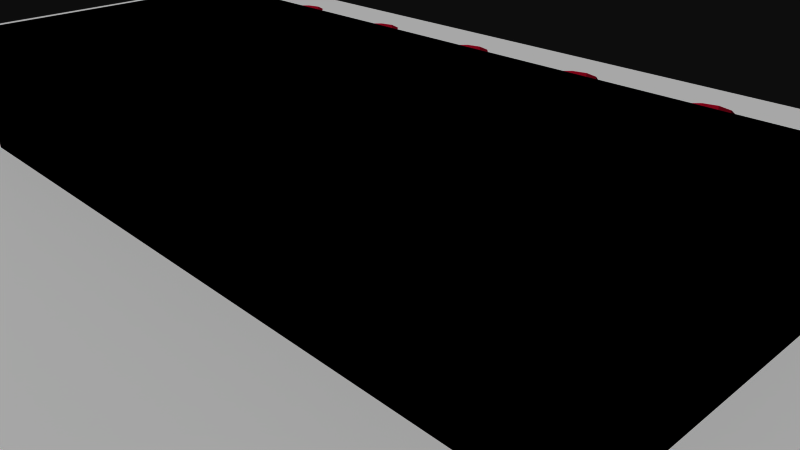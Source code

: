 # Source: 11189.blend  (saved by Blender 2.72.0; exported with 4.5.12 LTS)
import bpy
from mathutils import Matrix  # noqa: F401  (used for matrix-valued properties, if any)

bpy.ops.wm.read_factory_settings(use_empty=True)
scene = bpy.context.scene
scene.name = 'Scene'

# ---- collections
col_collection_1 = bpy.data.collections.new('Collection 1'); scene.collection.children.link(col_collection_1)

# ---- materials (node trees are filled in below, after node groups)
mat_board_001 = bpy.data.materials.new('board.001')
mat_board_001.alpha_threshold = 0.0
mat_board_001.use_transparent_shadow = False
mat_board_001.diffuse_color = (0.5961, 0.01569, 0.1098, 1.0)
mat_board_001.specular_color = (0.5961, 0.01569, 0.1098)
mat_board_001.roughness = 0.5
mat_top_silk_001 = bpy.data.materials.new('top_silk.001')
mat_top_silk_001.alpha_threshold = 0.0
mat_top_silk_001.use_transparent_shadow = False
mat_top_silk_001.diffuse_color = (1.0, 1.0, 1.0, 1.0)
mat_top_silk_001.specular_color = (0.5961, 0.01569, 0.1098)
mat_top_silk_001.roughness = 0.5
mat_bot_silk_001 = bpy.data.materials.new('bot_silk.001')
mat_bot_silk_001.alpha_threshold = 0.0
mat_bot_silk_001.use_transparent_shadow = False
mat_bot_silk_001.diffuse_color = (1.0, 1.0, 1.0, 1.0)
mat_bot_silk_001.specular_color = (0.5961, 0.01569, 0.1098)
mat_bot_silk_001.roughness = 0.5
mat_black_ic_001 = bpy.data.materials.new('black_ic.001')
mat_black_ic_001.alpha_threshold = 0.0
mat_black_ic_001.use_transparent_shadow = False
mat_black_ic_001.diffuse_color = (0.0, 0.0, 0.0, 1.0)
mat_black_ic_001.specular_color = (0.1333, 0.1333, 0.1333)
mat_black_ic_001.roughness = 0.5

# ---- material node trees

# ---- world
world_world = bpy.data.worlds.new('World'); scene.world = world_world
world_world.color = (0.05088, 0.05088, 0.05088)
world_world.use_sun_shadow = False
world_world.sun_shadow_jitter_overblur = 0.0
world_world.cycles.sampling_method = 'MANUAL'
world_world.cycles.sample_map_resolution = 256

# ---- cameras
cam_camera = bpy.data.cameras.new('Camera')
cam_camera.clip_end = 100.0
cam_camera.lens = 35.0
cam_camera.sensor_width = 32.0
cam_camera.sensor_height = 18.0
cam_camera.ortho_scale = 7.314
cam_camera.dof.focus_distance = 0.0
cam_camera.dof.aperture_fstop = 128.0

# ---- meshes
me_max3232_breakout_v01 = bpy.data.meshes.new('MAX3232 Breakout v01')
me_max3232_breakout_v01.from_pydata([(0.127, 0.127, 0.8), (0.09297, 0.0, -0.8), (0.09297, 0.0, 0.8), (0.127, 0.127, -0.8), (12.7, -6.985, 0.8), (-12.7, -6.985, -0.8), (12.7, -6.985, -0.8), (-12.7, -6.985, 0.8), (12.7, 6.985, -0.8), (12.7, 6.985, 0.8), (-12.7, 6.985, 0.8), (-12.7, 6.985, -0.8), (-9.11, 2.032, -0.8), (-9.017, 2.125, -0.8), (-4.699, 5.3, -0.8), (-4.572, 5.334, -0.8), (-11.87, -5.461, -0.8), (-11.94, -5.715, -0.8), (-11.68, -5.275, -0.8), (-11.43, -5.207, -0.8), (-11.18, -5.275, -0.8), (-9.144, 1.905, -0.8), (-10.99, -5.461, -0.8), (-10.92, -5.715, -0.8), (-9.398, -5.715, -0.8), (-9.33, -5.461, -0.8), (-8.89, 2.159, -0.8), (-8.763, 2.125, -0.8), (-8.67, 2.032, -0.8), (-8.636, 1.905, -0.8), (-4.792, 5.207, -0.8), (-8.636, -5.275, -0.8), (-8.45, -5.461, -0.8), (-8.382, -5.715, -0.8), (-4.826, 5.08, -0.8), (-6.858, -5.715, -0.8), (-6.79, -5.461, -0.8), (-6.604, -5.275, -0.8), (-6.35, -5.207, -0.8), (-6.096, -5.275, -0.8), (-5.91, -5.461, -0.8), (-5.842, -5.715, -0.8), (-4.445, 5.3, -0.8), (-4.352, 5.207, -0.8), (-4.318, 5.08, -0.8), (-2.032, 1.236, -0.8), (-2.125, 1.143, -0.8), (-4.25, -5.461, -0.8), (-4.318, -5.715, -0.8), (-4.064, -5.275, -0.8), (-2.159, 1.016, -0.8), (-3.81, -5.207, -0.8), (-3.556, -5.275, -0.8), (-3.37, -5.461, -0.8), (-3.302, -5.715, -0.8), (-1.905, 1.27, -0.8), (-1.778, 1.236, -0.8), (-1.685, 1.143, -0.8), (-1.651, 1.016, -0.8), (1.143, 2.125, -0.8), (1.05, 2.032, -0.8), (-0.347, 0.254, -0.8), (-0.381, 0.127, -0.8), (-1.524, -5.275, -0.8), (-1.27, -5.207, -0.8), (-1.016, -5.275, -0.8), (-0.8301, -5.461, -0.8), (-0.762, -5.715, -0.8), (-0.254, 0.347, -0.8), (-0.127, 0.381, -0.8), (0.0, 0.347, -0.8), (0.09297, 0.254, -0.8), (1.016, 1.905, -0.8), (0.762, -5.715, -0.8), (0.8301, -5.461, -0.8), (1.27, 2.159, -0.8), (1.397, 2.125, -0.8), (1.49, 2.032, -0.8), (1.524, 1.905, -0.8), (1.524, -0.254, -0.8), (1.524, -5.275, -0.8), (1.71, -5.461, -0.8), (1.778, -5.715, -0.8), (3.37, -5.461, -0.8), (3.302, -5.715, -0.8), (3.556, -5.275, -0.8), (3.81, -5.207, -0.8), (4.064, -5.275, -0.8), (4.25, -5.461, -0.8), (4.318, -5.715, -0.8), (5.91, -5.461, -0.8), (5.842, -5.715, -0.8), (6.096, -5.275, -0.8), (6.35, -5.207, -0.8), (6.604, -5.275, -0.8), (6.79, -5.461, -0.8), (6.858, -5.715, -0.8), (8.45, -5.461, -0.8), (8.382, -5.715, -0.8), (8.636, -5.275, -0.8), (8.89, -5.207, -0.8), (9.144, -5.275, -0.8), (9.33, -5.461, -0.8), (9.398, -5.715, -0.8), (10.92, -5.715, -0.8), (10.99, -5.461, -0.8), (11.18, -5.275, -0.8), (11.43, -5.207, -0.8), (11.68, -5.275, -0.8), (11.87, -5.461, -0.8), (11.94, -5.715, -0.8), (-11.43, -6.223, -0.8), (-11.68, -6.155, -0.8), (-11.87, -5.969, -0.8), (-11.18, -6.155, -0.8), (-8.89, -6.223, -0.8), (-10.99, -5.969, -0.8), (-9.144, -6.155, -0.8), (-9.33, -5.969, -0.8), (-8.636, -6.155, -0.8), (-6.35, -6.223, -0.8), (-8.45, -5.969, -0.8), (-6.604, -6.155, -0.8), (-6.79, -5.969, -0.8), (-6.096, -6.155, -0.8), (-3.81, -6.223, -0.8), (-5.91, -5.969, -0.8), (-4.064, -6.155, -0.8), (-4.25, -5.969, -0.8), (-4.792, 4.953, -0.8), (-4.699, 4.86, -0.8), (-4.572, 4.826, -0.8), (-4.445, 4.86, -0.8), (-4.352, 4.953, -0.8), (-3.556, -6.155, -0.8), (-1.27, -6.223, -0.8), (-3.37, -5.969, -0.8), (-1.524, -6.155, -0.8), (-1.71, -5.969, -0.8), (-1.778, -5.715, -0.8), (-2.125, 0.889, -0.8), (-2.032, 0.796, -0.8), (-1.905, 0.762, -0.8), (-1.778, 0.796, -0.8), (-1.016, -6.155, -0.8), (1.27, -6.223, -0.8), (-0.8301, -5.969, -0.8), (1.016, -6.155, -0.8), (0.8301, -5.969, -0.8), (-0.347, 0.0, -0.8), (-0.254, -0.09297, -0.8), (-0.127, -0.127, -0.8), (0.0, -0.09297, -0.8), (1.524, -6.155, -0.8), (3.81, -6.223, -0.8), (1.71, -5.969, -0.8), (3.556, -6.155, -0.8), (3.37, -5.969, -0.8), (4.064, -6.155, -0.8), (6.35, -6.223, -0.8), (4.25, -5.969, -0.8), (6.096, -6.155, -0.8), (5.91, -5.969, -0.8), (6.604, -6.155, -0.8), (6.79, -5.969, -0.8), (8.89, -6.223, -0.8), (8.636, -6.155, -0.8), (8.45, -5.969, -0.8), (9.144, -6.155, -0.8), (9.33, -5.969, -0.8), (11.18, -6.155, -0.8), (10.99, -5.969, -0.8), (11.43, -6.223, -0.8), (11.68, -6.155, -0.8), (11.87, -5.969, -0.8), (1.016, -5.275, -0.8), (1.016, -0.254, -0.8), (1.05, -0.381, -0.8), (1.27, -5.207, -0.8), (1.143, -0.474, -0.8), (1.27, -0.508, -0.8), (1.397, -0.474, -0.8), (1.49, -0.381, -0.8), (1.05, 1.778, -0.8), (1.05, -0.127, -0.8), (1.143, 1.685, -0.8), (1.143, -0.03403, -0.8), (1.27, 1.651, -0.8), (1.27, 0.0, -0.8), (1.397, 1.685, -0.8), (1.397, -0.03403, -0.8), (1.49, 1.778, -0.8), (1.49, -0.127, -0.8), (-1.685, 0.889, -0.8), (-1.71, -5.461, -0.8), (-9.144, -5.275, -0.8), (-9.11, 1.778, -0.8), (-8.89, -5.207, -0.8), (-9.017, 1.685, -0.8), (-8.89, 1.651, -0.8), (-8.763, 1.685, -0.8), (-8.67, 1.778, -0.8), (-8.89, -5.207, 0.8), (-9.144, 1.905, 0.8), (-9.144, -5.275, 0.8), (-9.11, 1.778, 0.8), (-9.017, 1.685, 0.8), (-8.89, 1.651, 0.8), (-8.636, -5.275, 0.8), (-8.763, 1.685, 0.8), (-8.67, 1.778, 0.8), (-8.636, 1.905, 0.8), (-8.45, -5.461, 0.8), (-1.778, -5.715, 0.8), (-1.778, 0.796, 0.8), (-1.905, 0.762, 0.8), (-1.71, -5.461, 0.8), (-1.685, 0.889, 0.8), (-1.524, -5.275, 0.8), (-1.651, 1.016, 0.8), (1.27, -5.207, 0.8), (1.016, -0.254, 0.8), (1.016, -5.275, 0.8), (1.05, -0.381, 0.8), (1.143, -0.474, 0.8), (1.27, -0.508, 0.8), (1.524, -5.275, 0.8), (1.397, -0.474, 0.8), (1.49, -0.381, 0.8), (1.524, -0.254, 0.8), (1.71, -5.461, 0.8), (1.524, 1.905, 0.8), (-11.94, -5.715, 0.8), (-11.87, -5.969, 0.8), (-11.68, -6.155, 0.8), (-11.43, -6.223, 0.8), (-11.18, -6.155, 0.8), (-8.89, -6.223, 0.8), (-10.99, -5.969, 0.8), (-10.92, -5.715, 0.8), (-9.144, -6.155, 0.8), (-9.33, -5.969, 0.8), (-9.398, -5.715, 0.8), (-8.636, -6.155, 0.8), (-6.35, -6.223, 0.8), (-8.45, -5.969, 0.8), (-8.382, -5.715, 0.8), (-6.604, -6.155, 0.8), (-6.79, -5.969, 0.8), (-6.858, -5.715, 0.8), (-6.096, -6.155, 0.8), (-3.81, -6.223, 0.8), (-5.91, -5.969, 0.8), (-5.842, -5.715, 0.8), (-4.064, -6.155, 0.8), (-4.25, -5.969, 0.8), (-4.318, -5.715, 0.8), (-4.826, 5.08, 0.8), (-4.792, 4.953, 0.8), (-4.699, 4.86, 0.8), (-4.572, 4.826, 0.8), (-4.445, 4.86, 0.8), (-4.352, 4.953, 0.8), (-4.318, 5.08, 0.8), (-3.556, -6.155, 0.8), (-1.27, -6.223, 0.8), (-3.37, -5.969, 0.8), (-3.302, -5.715, 0.8), (-1.524, -6.155, 0.8), (-1.71, -5.969, 0.8), (-2.159, 1.016, 0.8), (-2.125, 0.889, 0.8), (-2.032, 0.796, 0.8), (-1.016, -6.155, 0.8), (1.27, -6.223, 0.8), (-0.8301, -5.969, 0.8), (-0.762, -5.715, 0.8), (1.016, -6.155, 0.8), (0.8301, -5.969, 0.8), (0.762, -5.715, 0.8), (-0.381, 0.127, 0.8), (-0.347, 0.0, 0.8), (-0.254, -0.09297, 0.8), (-0.127, -0.127, 0.8), (0.0, -0.09297, 0.8), (1.524, -6.155, 0.8), (3.81, -6.223, 0.8), (1.71, -5.969, 0.8), (1.778, -5.715, 0.8), (3.556, -6.155, 0.8), (3.37, -5.969, 0.8), (3.302, -5.715, 0.8), (4.064, -6.155, 0.8), (6.35, -6.223, 0.8), (4.25, -5.969, 0.8), (4.318, -5.715, 0.8), (6.096, -6.155, 0.8), (5.91, -5.969, 0.8), (5.842, -5.715, 0.8), (6.604, -6.155, 0.8), (6.79, -5.969, 0.8), (8.89, -6.223, 0.8), (6.858, -5.715, 0.8), (8.636, -6.155, 0.8), (8.45, -5.969, 0.8), (8.382, -5.715, 0.8), (9.144, -6.155, 0.8), (9.33, -5.969, 0.8), (9.398, -5.715, 0.8), (11.18, -6.155, 0.8), (10.99, -5.969, 0.8), (10.92, -5.715, 0.8), (11.43, -6.223, 0.8), (11.68, -6.155, 0.8), (11.87, -5.969, 0.8), (11.94, -5.715, 0.8), (-4.572, 5.334, 0.8), (-4.699, 5.3, 0.8), (-9.017, 2.125, 0.8), (-9.11, 2.032, 0.8), (-11.87, -5.461, 0.8), (-11.68, -5.275, 0.8), (-11.43, -5.207, 0.8), (-11.18, -5.275, 0.8), (-10.99, -5.461, 0.8), (-9.33, -5.461, 0.8), (-8.89, 2.159, 0.8), (-8.763, 2.125, 0.8), (-8.67, 2.032, 0.8), (-4.792, 5.207, 0.8), (-6.79, -5.461, 0.8), (-6.604, -5.275, 0.8), (-6.35, -5.207, 0.8), (-6.096, -5.275, 0.8), (-5.91, -5.461, 0.8), (-4.445, 5.3, 0.8), (-4.352, 5.207, 0.8), (-2.032, 1.236, 0.8), (-2.125, 1.143, 0.8), (-4.25, -5.461, 0.8), (-4.064, -5.275, 0.8), (-3.81, -5.207, 0.8), (-3.556, -5.275, 0.8), (-3.37, -5.461, 0.8), (-1.905, 1.27, 0.8), (-1.778, 1.236, 0.8), (-1.685, 1.143, 0.8), (1.143, 2.125, 0.8), (1.05, 2.032, 0.8), (-0.347, 0.254, 0.8), (-1.27, -5.207, 0.8), (-1.016, -5.275, 0.8), (-0.8301, -5.461, 0.8), (-0.254, 0.347, 0.8), (-0.127, 0.381, 0.8), (0.0, 0.347, 0.8), (0.09297, 0.254, 0.8), (1.016, 1.905, 0.8), (0.8301, -5.461, 0.8), (1.27, 2.159, 0.8), (1.397, 2.125, 0.8), (1.49, 2.032, 0.8), (3.37, -5.461, 0.8), (3.556, -5.275, 0.8), (3.81, -5.207, 0.8), (4.064, -5.275, 0.8), (4.25, -5.461, 0.8), (5.91, -5.461, 0.8), (6.096, -5.275, 0.8), (6.35, -5.207, 0.8), (6.604, -5.275, 0.8), (6.79, -5.461, 0.8), (8.45, -5.461, 0.8), (8.636, -5.275, 0.8), (8.89, -5.207, 0.8), (9.144, -5.275, 0.8), (9.33, -5.461, 0.8), (10.99, -5.461, 0.8), (11.18, -5.275, 0.8), (11.43, -5.207, 0.8), (11.68, -5.275, 0.8), (11.87, -5.461, 0.8), (1.05, -0.127, 0.8), (1.05, 1.778, 0.8), (1.143, -0.03403, 0.8), (1.143, 1.685, 0.8), (1.27, 0.0, 0.8), (1.27, 1.651, 0.8), (1.397, -0.03403, 0.8), (1.397, 1.685, 0.8), (1.49, -0.127, 0.8), (1.49, 1.778, 0.8), (-12.7, 2.0, -0.8), (-12.7, 2.0, 0.8), (5.05, 6.985, -0.8), (5.05, 6.985, 0.8), (12.7, -2.0, 0.8), (12.7, -2.0, -0.8), (5.05, -6.985, 0.8), (5.05, -6.985, -0.8), (5.05, 2.65, 0.8), (5.05, -1.35, 0.8), (-5.05, 2.65, 0.8), (-5.05, -1.35, 0.8), (5.05, -1.35, 2.5), (5.05, 2.65, 2.5), (-5.05, -1.35, 2.5), (-5.05, 2.65, 2.5)], [], [(336, 43, 44, 263), (334, 333, 39, 40), (236, 238, 116, 114), (149, 281, 282, 150), (327, 326, 26, 27), (245, 121, 119, 243), (60, 72, 175, 74, 73, 67, 66, 65, 64, 63, 194, 139, 193, 58, 62, 149, 150, 151, 152, 1, 3, 71, 70, 69, 68, 61), (375, 101, 102, 376), (91, 298, 297, 162), (23, 24, 118, 117, 115, 119, 6, 399, 5, 392, 11, 394, 8, 57, 56, 55, 45, 46, 50, 49, 47, 48, 44, 43, 42, 15, 14, 30, 34, 38, 37, 36, 35, 123, 33, 32, 31, 197, 199, 200, 201, 29, 28, 27, 26, 13, 12, 21, 20, 19, 18, 16, 17, 113, 112, 111, 114, 116), (388, 386, 188, 190), (18, 321, 320, 16), (263, 44, 133, 262), (316, 317, 14, 15), (205, 203, 204, 202, 208, 212, 246, 257, 329, 211, 210, 209, 207, 206), (10, 395, 9, 8, 394, 11), (16, 320, 232, 17), (352, 66, 67, 276), (355, 354, 69, 70), (283, 284, 152, 151), (175, 222, 358, 74), (279, 358, 222, 357, 0, 2), (85, 363, 362, 83), (140, 271, 272, 141), (231, 78, 191, 391), (255, 256, 259, 258, 257, 332, 333, 334, 253, 251, 254), (374, 373, 99, 100), (376, 102, 103, 308), (194, 216, 213, 139), (260, 261, 132, 131), (45, 337, 338, 46), (83, 362, 291, 84), (370, 94, 95, 371), (184, 176, 72, 183, 185), (223, 224, 179, 177), (167, 304, 303, 166), (72, 357, 383, 183), (90, 367, 298, 91), (36, 330, 249, 35), (343, 342, 52, 53), (176, 221, 223, 177), (328, 28, 29, 211), (217, 193, 143, 214), (205, 206, 198, 196), (104, 311, 310, 171), (172, 173, 174, 110, 109, 108, 107, 8, 397, 6, 168, 169, 103, 104, 171, 170), (175, 72, 176), (300, 164, 163, 299), (202, 204, 195, 197), (264, 266, 136, 134), (380, 379, 107, 108), (35, 249, 248, 123), (274, 285, 153, 145), (219, 58, 193, 217), (4, 398, 7, 5, 399, 6), (212, 32, 33, 246), (303, 301, 165, 166), (226, 228, 227, 225, 224, 223, 221, 222, 220), (105, 377, 311, 104), (139, 213, 269, 138), (345, 344, 55, 56), (184, 382, 221, 176), (289, 286, 154, 156), (324, 323, 20, 22), (273, 275, 146, 144), (248, 247, 122, 123), (268, 265, 135, 137), (269, 268, 137, 138), (295, 89, 160, 294), (308, 103, 169, 307), (343, 53, 54, 267), (98, 305, 304, 167), (218, 216, 194, 63), (328, 327, 27, 28), (361, 77, 78, 231), (355, 70, 71, 356), (203, 319, 321, 322, 323, 324), (346, 57, 58, 219), (50, 270, 271, 140), (8, 9, 396, 4, 6, 397), (227, 228, 182, 181), (381, 109, 110, 315), (157, 290, 289, 156), (229, 79, 182, 228), (361, 231, 391, 389, 387, 385, 383, 357, 221, 382, 384, 386, 388, 390, 229, 228, 226, 230, 288, 291, 362, 363, 9, 395, 10, 393, 7, 398, 4, 285, 274, 277, 278, 279, 276, 275, 273, 265, 268, 269, 267, 266, 264, 251, 253, 252, 250, 244, 247, 248, 249, 330, 331, 332, 257, 246, 245, 243, 237, 240, 241, 242, 325, 204, 203, 324, 239, 238, 236, 235, 234, 233, 232, 320, 321, 319, 318, 326, 327, 328, 211, 329, 317, 316, 335, 336, 263, 262, 261, 260, 259, 256, 339, 340, 341, 342, 343, 270, 338, 337, 344, 345, 346, 219, 348, 347, 359, 360), (323, 322, 19, 20), (342, 341, 51, 52), (12, 319, 203, 21), (341, 340, 49, 51), (307, 169, 168, 306), (375, 374, 100, 101), (102, 101, 100, 99, 97, 96, 95, 94, 93, 92, 90, 89, 88, 8, 107, 106, 105, 104, 103), (357, 222, 221), (302, 96, 164, 300), (288, 287, 285, 4, 315, 314, 313, 312, 309, 308, 307, 306, 301, 303, 304, 305, 372, 302, 300, 299, 293, 296, 297, 298, 367, 368, 369, 9, 363, 364, 365, 366, 295, 294, 292, 286, 289, 290, 291), (129, 130, 131, 132, 133, 44, 48, 128, 127, 125, 134, 136, 54, 53, 52, 51, 49, 50, 140, 141, 142, 143, 193, 139, 138, 137, 135, 144, 146, 67, 73, 148, 147, 145, 153, 155, 82, 81, 80, 178, 175, 176, 177, 179, 180, 181, 182, 79, 192, 190, 188, 186, 184, 185, 187, 189, 191, 78, 77, 76, 75, 59, 60, 61, 62, 58, 57, 8, 88, 87, 86, 85, 83, 84, 157, 156, 154, 158, 160, 89, 90, 91, 162, 161, 159, 163, 164, 96, 97, 98, 167, 166, 165, 168, 6, 119, 121, 33, 123, 122, 120, 124, 126, 41, 40, 39, 38, 34), (74, 358, 279, 73), (315, 110, 174, 314), (47, 339, 256, 48), (224, 225, 180, 179), (364, 363, 85, 86), (334, 40, 41, 253), (371, 95, 96, 302), (379, 378, 106, 107), (374, 375, 376, 308, 309, 310, 311, 377, 378, 379, 380, 381, 315, 4, 396, 9, 369, 370, 371, 302, 372, 373), (237, 243, 119, 115), (332, 331, 37, 38), (340, 339, 47, 49), (62, 280, 281, 149), (0, 3, 1, 2), (318, 319, 12, 13), (106, 378, 377, 105), (380, 108, 109, 381), (198, 199, 197, 195, 25, 24, 23, 22, 20, 21, 196), (293, 299, 163, 159), (265, 273, 144, 135), (326, 318, 13, 26), (34, 257, 258, 129), (255, 254, 127, 128), (294, 160, 158, 292), (335, 316, 15, 42), (247, 244, 120, 122), (246, 33, 121, 245), (356, 71, 3, 0), (312, 313, 173, 172), (288, 82, 155, 287), (390, 192, 79, 229), (383, 385, 185, 183), (286, 292, 158, 154), (148, 278, 277, 147), (335, 42, 43, 336), (314, 174, 173, 313), (17, 232, 233, 113), (324, 22, 23, 239), (30, 329, 257, 34), (241, 240, 117, 118), (370, 369, 93, 94), (359, 347, 59, 75), (225, 227, 181, 180), (226, 80, 81, 230), (282, 283, 151, 150), (37, 331, 330, 36), (25, 325, 242, 24), (344, 337, 45, 55), (385, 387, 187, 185), (195, 204, 325, 25), (387, 389, 189, 187), (92, 368, 367, 90), (345, 56, 57, 346), (301, 306, 168, 165), (99, 373, 372, 97), (250, 252, 126, 124), (235, 236, 114, 111), (262, 133, 132, 261), (277, 274, 145, 147), (207, 209, 200, 199), (369, 368, 92, 93), (84, 291, 290, 157), (354, 353, 68, 69), (73, 279, 278, 148), (14, 317, 329, 30), (211, 29, 201, 210), (259, 260, 131, 130), (272, 215, 142, 141), (350, 218, 63, 64), (309, 312, 172, 170), (333, 332, 38, 39), (365, 87, 88, 366), (389, 391, 191, 189), (244, 250, 124, 120), (206, 207, 199, 198), (253, 41, 126, 252), (390, 388, 190, 192), (230, 81, 82, 288), (287, 155, 153, 285), (2, 1, 152, 284), (129, 258, 259, 130), (215, 272, 271, 270, 343, 267, 269, 213, 216, 218, 350, 351, 352, 276, 279, 2, 284, 283, 282, 281, 280, 349, 353, 354, 355, 356, 0, 357, 348, 219, 217, 214), (209, 210, 201, 200), (226, 220, 178, 80), (386, 384, 186, 188), (267, 54, 136, 266), (208, 31, 32, 212), (240, 237, 115, 117), (46, 338, 270, 50), (24, 242, 241, 118), (384, 382, 184, 186), (162, 297, 296, 161), (171, 310, 309, 170), (48, 256, 255, 128), (208, 202, 197, 31), (322, 321, 18, 19), (97, 372, 305, 98), (366, 88, 89, 295), (296, 293, 159, 161), (68, 353, 349, 61), (276, 67, 146, 275), (21, 203, 205, 196), (60, 348, 357, 72), (352, 351, 65, 66), (365, 364, 86, 87), (361, 360, 76, 77), (347, 348, 60, 59), (239, 23, 116, 238), (254, 251, 125, 127), (360, 359, 75, 76), (351, 350, 64, 65), (220, 222, 175, 178), (113, 233, 234, 112), (234, 235, 111, 112), (215, 214, 143, 142), (61, 349, 280, 62), (251, 264, 134, 125), (401, 400, 405, 404), (403, 401, 404, 406), (400, 402, 407, 405), (402, 403, 406, 407), (405, 407, 406, 404), (392, 5, 7, 393, 10, 11)])
me_max3232_breakout_v01.polygons.foreach_set('material_index', [0, 0, 0, 0, 0, 0, 2, 0, 0, 2, 0, 0, 0, 0, 1, 0, 0, 0, 0, 0, 0, 1, 0, 0, 0, 1, 0, 0, 0, 0, 0, 0, 0, 0, 0, 0, 0, 0, 0, 0, 0, 0, 0, 0, 0, 2, 0, 0, 0, 0, 0, 0, 0, 0, 0, 0, 0, 1, 0, 0, 0, 0, 0, 0, 0, 0, 0, 0, 0, 0, 0, 0, 0, 0, 0, 0, 1, 0, 0, 0, 0, 0, 0, 0, 1, 0, 0, 0, 0, 0, 0, 2, 0, 0, 1, 2, 0, 0, 0, 0, 0, 0, 0, 0, 1, 0, 0, 0, 0, 0, 0, 0, 0, 2, 0, 0, 0, 0, 0, 0, 0, 0, 0, 0, 0, 0, 0, 0, 0, 0, 0, 0, 0, 0, 0, 0, 0, 0, 0, 0, 0, 0, 0, 0, 0, 0, 0, 0, 0, 0, 0, 0, 0, 0, 0, 0, 0, 0, 0, 0, 0, 0, 0, 0, 0, 0, 0, 0, 0, 0, 0, 0, 0, 0, 0, 0, 0, 1, 0, 0, 0, 0, 0, 0, 0, 0, 0, 0, 0, 0, 0, 0, 0, 0, 0, 0, 0, 0, 0, 0, 0, 0, 0, 0, 0, 0, 0, 0, 0, 0, 0, 0, 0, 3, 3, 3, 3, 3, 0])
_uv = me_max3232_breakout_v01.uv_layers.new(name='UVMap')
_uv.uv.foreach_set('vector', [0.0, 0.0, 1.0, 0.0, 1.0, 1.0, 0.0, 1.0, 0.0, 0.0, 1.0, 0.0, 1.0, 1.0, 0.0, 1.0, 0.0, 0.0, 1.0, 0.0, 1.0, 1.0, 0.0, 1.0, 0.0, 0.0, 1.0, 0.0, 1.0, 1.0, 0.0, 1.0, 0.0, 0.0, 1.0, 0.0, 1.0, 1.0, 0.0, 1.0, 0.0, 0.0, 1.0, 0.0, 1.0, 1.0, 0.0, 1.0, 0.3545, 0.4587, 0.3636, 0.46, 0.8776, 0.46, 0.8909, 0.4673, 0.9091, 0.47, 0.9091, 0.53, 0.8909, 0.5327, 0.8776, 0.54, 0.8727, 0.55, 0.8776, 0.56, 0.8909, 0.5673, 0.9091, 0.57, 0.4364, 0.5663, 0.4273, 0.565, 0.4909, 0.515, 0.5, 0.5137, 0.5067, 0.51, 0.5091, 0.505, 0.5067, 0.5, 0.5, 0.4963, 0.4909, 0.495, 0.4818, 0.4963, 0.4752, 0.5, 0.4727, 0.505, 0.4752, 0.51, 0.4818, 0.5137, 0.0, 0.0, 1.0, 0.0, 1.0, 1.0, 0.0, 1.0, 0.0, 0.0, 1.0, 0.0, 1.0, 1.0, 0.0, 1.0, 0.9091, 0.93, 0.9091, 0.87, 0.9273, 0.8673, 0.9406, 0.86, 0.9455, 0.85, 0.9406, 0.84, 1.0, 3.755e-08, 1.0, 0.3012, 1.0, 1.0, 0.3568, 1.0, 0.0, 1.0, 1.024e-07, 0.3012, 1.365e-07, 3.755e-08, 0.4182, 0.5663, 0.4115, 0.57, 0.4091, 0.575, 0.4115, 0.58, 0.4182, 0.5837, 0.4273, 0.585, 0.8776, 0.66, 0.8909, 0.6673, 0.9091, 0.67, 0.1364, 0.67, 0.1273, 0.6713, 0.1206, 0.675, 0.1182, 0.68, 0.1206, 0.685, 0.1273, 0.6887, 0.1364, 0.69, 0.8727, 0.75, 0.8776, 0.76, 0.8909, 0.7673, 0.9091, 0.77, 0.9273, 0.7673, 0.9091, 0.83, 0.8909, 0.8327, 0.8776, 0.84, 0.8727, 0.85, 0.3818, 0.85, 0.3794, 0.845, 0.3727, 0.8413, 0.3636, 0.84, 0.3545, 0.8413, 0.3479, 0.845, 0.3455, 0.85, 0.3479, 0.855, 0.3545, 0.8587, 0.3636, 0.86, 0.8776, 0.94, 0.8727, 0.95, 0.8776, 0.96, 0.8909, 0.9673, 0.9091, 0.97, 0.9273, 0.9673, 0.9406, 0.96, 0.9455, 0.95, 0.9406, 0.94, 0.9273, 0.9327, 0.0, 0.0, 1.0, 0.0, 1.0, 1.0, 0.0, 1.0, 0.0, 0.0, 1.0, 0.0, 1.0, 1.0, 0.0, 1.0, 0.0, 0.0, 1.0, 0.0, 1.0, 1.0, 0.0, 1.0, 0.0, 0.0, 1.0, 0.0, 1.0, 1.0, 0.0, 1.0, 0.6273, 0.8587, 0.6364, 0.86, 0.1224, 0.86, 0.1273, 0.85, 0.1224, 0.84, 0.1091, 0.8327, 0.09091, 0.83, 0.8636, 0.69, 0.8727, 0.6887, 0.6364, 0.84, 0.6273, 0.8413, 0.6206, 0.845, 0.6182, 0.85, 0.6206, 0.855, 0.5, 1.0, 0.933, 0.75, 0.933, 0.25, 0.5, 0.0, 0.06699, 0.25, 0.06699, 0.75, 0.0, 0.0, 1.0, 0.0, 1.0, 1.0, 0.0, 1.0, 0.0, 0.0, 1.0, 0.0, 1.0, 1.0, 0.0, 1.0, 0.0, 0.0, 1.0, 0.0, 1.0, 1.0, 0.0, 1.0, 0.0, 0.0, 1.0, 0.0, 1.0, 1.0, 0.0, 1.0, 0.0, 0.0, 1.0, 0.0, 1.0, 1.0, 0.0, 1.0, 0.09091, 0.47, 0.1091, 0.4673, 0.1224, 0.46, 0.6364, 0.46, 0.5091, 0.495, 0.5, 0.4963, 0.0, 0.0, 1.0, 0.0, 1.0, 1.0, 0.0, 1.0, 0.0, 0.0, 1.0, 0.0, 1.0, 1.0, 0.0, 1.0, 0.0, 0.0, 1.0, 0.0, 1.0, 1.0, 0.0, 1.0, 0.07273, 0.6673, 0.09091, 0.67, 0.8479, 0.685, 0.8545, 0.6887, 0.8636, 0.69, 0.1273, 0.75, 0.1224, 0.74, 0.1091, 0.7327, 0.09091, 0.73, 0.05455, 0.65, 0.05942, 0.66, 0.0, 0.0, 1.0, 0.0, 1.0, 1.0, 0.0, 1.0, 0.0, 0.0, 1.0, 0.0, 1.0, 1.0, 0.0, 1.0, 0.0, 0.0, 1.0, 0.0, 1.0, 1.0, 0.0, 1.0, 0.0, 0.0, 1.0, 0.0, 1.0, 1.0, 0.0, 1.0, 0.0, 0.0, 1.0, 0.0, 1.0, 1.0, 0.0, 1.0, 0.0, 0.0, 1.0, 0.0, 1.0, 1.0, 0.0, 1.0, 0.0, 0.0, 1.0, 0.0, 1.0, 1.0, 0.0, 1.0, 0.5, 1.0, 0.9755, 0.6545, 0.7939, 0.09549, 0.2061, 0.09549, 0.02447, 0.6545, 0.0, 0.0, 1.0, 0.0, 1.0, 1.0, 0.0, 1.0, 0.0, 0.0, 1.0, 0.0, 1.0, 1.0, 0.0, 1.0, 0.0, 0.0, 1.0, 0.0, 1.0, 1.0, 0.0, 1.0, 0.0, 0.0, 1.0, 0.0, 1.0, 1.0, 0.0, 1.0, 0.0, 0.0, 1.0, 0.0, 1.0, 1.0, 0.0, 1.0, 0.0, 0.0, 1.0, 0.0, 1.0, 1.0, 0.0, 1.0, 0.0, 0.0, 1.0, 0.0, 1.0, 1.0, 0.0, 1.0, 0.0, 0.0, 1.0, 0.0, 1.0, 1.0, 0.0, 1.0, 0.0, 0.0, 1.0, 0.0, 1.0, 1.0, 0.0, 1.0, 0.0, 0.0, 1.0, 0.0, 1.0, 1.0, 0.0, 1.0, 0.0, 0.0, 1.0, 0.0, 1.0, 1.0, 0.0, 1.0, 0.9455, 0.05, 0.9406, 0.04, 0.9273, 0.03268, 0.9091, 0.03, 0.8909, 0.03268, 0.8776, 0.04, 0.8727, 0.05, 1.365e-07, 3.755e-08, 0.6432, 0.0, 1.0, 3.755e-08, 0.9406, 0.14, 0.9273, 0.1327, 0.9091, 0.13, 0.9091, 0.07, 0.9273, 0.06732, 0.9406, 0.06, 0.0, 0.0, 1.0, 0.0, 1.0, 1.0, 0.0, 0.0, 1.0, 0.0, 1.0, 1.0, 0.0, 1.0, 0.0, 0.0, 1.0, 0.0, 1.0, 1.0, 0.0, 1.0, 0.0, 0.0, 1.0, 0.0, 1.0, 1.0, 0.0, 1.0, 0.0, 0.0, 1.0, 0.0, 1.0, 1.0, 0.0, 1.0, 0.0, 0.0, 1.0, 0.0, 1.0, 1.0, 0.0, 1.0, 0.0, 0.0, 1.0, 0.0, 1.0, 1.0, 0.0, 1.0, 0.0, 0.0, 1.0, 0.0, 1.0, 1.0, 0.0, 1.0, 0.5, 1.0, 0.933, 0.75, 0.933, 0.25, 0.5, 0.0, 0.06699, 0.25, 0.06699, 0.75, 0.0, 0.0, 1.0, 0.0, 1.0, 1.0, 0.0, 1.0, 0.0, 0.0, 1.0, 0.0, 1.0, 1.0, 0.0, 1.0, 0.1224, 0.44, 0.4727, 0.4413, 0.4661, 0.445, 0.4636, 0.45, 0.4661, 0.455, 0.4727, 0.4587, 0.4818, 0.46, 0.1224, 0.46, 0.1273, 0.45, 0.0, 0.0, 1.0, 0.0, 1.0, 1.0, 0.0, 1.0, 0.0, 0.0, 1.0, 0.0, 1.0, 1.0, 0.0, 1.0, 0.0, 0.0, 1.0, 0.0, 1.0, 1.0, 0.0, 1.0, 0.0, 0.0, 1.0, 0.0, 1.0, 1.0, 0.0, 1.0, 0.0, 0.0, 1.0, 0.0, 1.0, 1.0, 0.0, 1.0, 0.0, 0.0, 1.0, 0.0, 1.0, 1.0, 0.0, 1.0, 0.0, 0.0, 1.0, 0.0, 1.0, 1.0, 0.0, 1.0, 0.0, 0.0, 1.0, 0.0, 1.0, 1.0, 0.0, 1.0, 0.0, 0.0, 1.0, 0.0, 1.0, 1.0, 0.0, 1.0, 0.0, 0.0, 1.0, 0.0, 1.0, 1.0, 0.0, 1.0, 0.0, 0.0, 1.0, 0.0, 1.0, 1.0, 0.0, 1.0, 0.0, 0.0, 1.0, 0.0, 1.0, 1.0, 0.0, 1.0, 0.0, 0.0, 1.0, 0.0, 1.0, 1.0, 0.0, 1.0, 0.0, 0.0, 1.0, 0.0, 1.0, 1.0, 0.0, 1.0, 0.0, 0.0, 1.0, 0.0, 1.0, 1.0, 0.0, 1.0, 0.0, 0.0, 1.0, 0.0, 1.0, 1.0, 0.0, 1.0, 0.0, 0.0, 1.0, 0.0, 1.0, 1.0, 0.0, 1.0, 0.0, 0.0, 1.0, 0.0, 1.0, 1.0, 0.0, 1.0, 0.6364, 0.86, 0.6455, 0.8587, 0.1224, 0.96, 0.1273, 0.95, 0.1224, 0.94, 0.1091, 0.9327, 0.0, 0.0, 1.0, 0.0, 1.0, 1.0, 0.0, 1.0, 0.0, 0.0, 1.0, 0.0, 1.0, 1.0, 0.0, 1.0, 0.5, 1.0, 0.933, 0.75, 0.933, 0.25, 0.5, 0.0, 0.06699, 0.25, 0.06699, 0.75, 0.0, 0.0, 1.0, 0.0, 1.0, 1.0, 0.0, 1.0, 0.0, 0.0, 1.0, 0.0, 1.0, 1.0, 0.0, 1.0, 0.0, 0.0, 1.0, 0.0, 1.0, 1.0, 0.0, 1.0, 0.0, 0.0, 1.0, 0.0, 1.0, 1.0, 0.0, 1.0, 0.6455, 0.4413, 0.6364, 0.44, 0.6273, 0.4413, 0.6206, 0.445, 0.6182, 0.45, 0.6206, 0.455, 0.6273, 0.4587, 0.6364, 0.46, 0.4818, 0.46, 0.4909, 0.4587, 0.4976, 0.455, 0.5, 0.45, 0.4976, 0.445, 0.4909, 0.4413, 0.4818, 0.44, 0.4727, 0.4413, 0.1224, 0.44, 0.1091, 0.4327, 0.09091, 0.43, 0.09091, 0.37, 0.1091, 0.3673, 0.1224, 0.36, 1.0, 0.0, 1.0, 0.3012, 1.0, 1.0, 0.6432, 1.0, 2.731e-07, 1.0, 6.827e-08, 0.3012, 0.0, 1.502e-07, 0.05942, 0.44, 0.05455, 0.45, 0.05942, 0.46, 0.07273, 0.4673, 0.09091, 0.47, 0.09091, 0.53, 0.07273, 0.5327, 0.05942, 0.54, 0.05455, 0.55, 0.05942, 0.56, 0.07273, 0.5673, 0.09091, 0.63, 0.07273, 0.6327, 0.05942, 0.64, 0.05455, 0.65, 0.09091, 0.73, 0.07273, 0.7327, 0.05942, 0.74, 0.05455, 0.75, 0.05942, 0.76, 0.07273, 0.7673, 0.09091, 0.77, 0.1091, 0.7673, 0.1224, 0.76, 0.1273, 0.75, 0.8636, 0.69, 0.09091, 0.83, 0.07273, 0.8327, 0.05942, 0.84, 0.05455, 0.85, 0.05942, 0.86, 0.07273, 0.8673, 0.09091, 0.87, 0.1091, 0.8673, 0.1224, 0.86, 0.6364, 0.86, 0.1091, 0.9327, 0.09091, 0.93, 0.07273, 0.9327, 0.05942, 0.94, 0.05455, 0.95, 0.05942, 0.96, 0.07273, 0.9673, 0.09091, 0.97, 0.1091, 0.9673, 0.1224, 0.96, 0.6455, 0.8587, 0.6521, 0.855, 0.6545, 0.85, 0.6521, 0.845, 0.6455, 0.8413, 0.6364, 0.84, 0.8727, 0.6887, 0.8794, 0.685, 0.8818, 0.68, 0.8794, 0.675, 0.8727, 0.6713, 0.8636, 0.67, 0.8545, 0.6713, 0.8479, 0.675, 0.8455, 0.68, 0.8479, 0.685, 0.09091, 0.67, 0.1091, 0.6673, 0.1224, 0.66, 0.1273, 0.65, 0.1224, 0.64, 0.1091, 0.6327, 0.5727, 0.585, 0.5818, 0.5837, 0.5885, 0.58, 0.5909, 0.575, 0.5885, 0.57, 0.5818, 0.5663, 0.5727, 0.565, 0.6455, 0.4587, 0.6521, 0.455, 0.6545, 0.45, 0.6521, 0.445, 0.0, 0.0, 1.0, 0.0, 1.0, 1.0, 0.0, 1.0, 0.0, 0.0, 1.0, 0.0, 1.0, 1.0, 0.0, 1.0, 0.0, 0.0, 1.0, 0.0, 1.0, 1.0, 0.0, 1.0, 0.0, 0.0, 1.0, 0.0, 1.0, 1.0, 0.0, 1.0, 0.0, 0.0, 1.0, 0.0, 1.0, 1.0, 0.0, 1.0, 0.0, 0.0, 1.0, 0.0, 1.0, 1.0, 0.0, 1.0, 0.8909, 0.1327, 0.8776, 0.14, 0.8727, 0.15, 0.8776, 0.16, 0.8909, 0.1673, 0.9091, 0.23, 0.8909, 0.2327, 0.8776, 0.24, 0.8727, 0.25, 0.8776, 0.26, 0.8909, 0.2673, 0.9091, 0.33, 0.8909, 0.3327, 1.365e-07, 3.755e-08, 0.8727, 0.05, 0.8776, 0.06, 0.8909, 0.06732, 0.9091, 0.07, 0.9091, 0.13, 0.0, 0.0, 1.0, 0.0, 1.0, 1.0, 0.0, 0.0, 1.0, 0.0, 1.0, 1.0, 0.0, 1.0, 0.09091, 0.43, 0.07273, 0.4327, 0.05942, 0.44, 0.0, 1.502e-07, 0.09091, 0.03, 0.07273, 0.03268, 0.05942, 0.04, 0.05455, 0.05, 0.05942, 0.06, 0.09091, 0.13, 0.07273, 0.1327, 0.05942, 0.14, 0.05455, 0.15, 0.05942, 0.16, 0.07273, 0.1673, 0.09091, 0.17, 0.1091, 0.1673, 0.09091, 0.23, 0.07273, 0.2327, 0.05942, 0.24, 0.05455, 0.25, 0.05942, 0.26, 0.07273, 0.2673, 0.09091, 0.27, 0.1091, 0.2673, 0.1224, 0.26, 0.1273, 0.25, 1.0, 0.0, 0.1224, 0.36, 0.1273, 0.35, 0.1224, 0.34, 0.1091, 0.3327, 0.09091, 0.33, 0.07273, 0.3327, 0.05942, 0.34, 0.05455, 0.35, 0.05942, 0.36, 0.07273, 0.3673, 0.09091, 0.37, 0.1455, 0.6887, 0.1521, 0.685, 0.1545, 0.68, 0.1521, 0.675, 0.1455, 0.6713, 0.1364, 0.67, 0.9091, 0.67, 0.9273, 0.6673, 0.9406, 0.66, 0.9455, 0.65, 0.9406, 0.64, 0.9273, 0.6327, 0.9091, 0.63, 0.8909, 0.6327, 0.8776, 0.64, 0.8727, 0.65, 0.8776, 0.66, 0.4273, 0.585, 0.4364, 0.5837, 0.443, 0.58, 0.4455, 0.575, 0.443, 0.57, 0.4364, 0.5663, 0.9091, 0.57, 0.9273, 0.5673, 0.9406, 0.56, 0.9455, 0.55, 0.9406, 0.54, 0.9273, 0.5327, 0.9091, 0.53, 0.9091, 0.47, 0.9273, 0.4673, 0.9406, 0.46, 0.9455, 0.45, 0.9406, 0.44, 0.9273, 0.4327, 0.9091, 0.43, 0.8909, 0.4327, 0.8776, 0.44, 0.8727, 0.45, 0.8776, 0.46, 0.5182, 0.46, 0.5273, 0.4587, 0.5339, 0.455, 0.5364, 0.45, 0.5339, 0.445, 0.5273, 0.4413, 0.5182, 0.44, 0.5091, 0.4413, 0.5024, 0.445, 0.5, 0.45, 0.5024, 0.455, 0.5091, 0.4587, 0.3794, 0.455, 0.3818, 0.45, 0.3794, 0.445, 0.3727, 0.4413, 0.3636, 0.44, 0.3545, 0.4413, 0.3479, 0.445, 0.3455, 0.45, 0.3479, 0.455, 0.3545, 0.4587, 0.4818, 0.5137, 0.4909, 0.515, 0.4273, 0.565, 0.4182, 0.5663, 1.365e-07, 3.755e-08, 0.8909, 0.3327, 0.8776, 0.34, 0.8727, 0.35, 0.8776, 0.36, 0.8909, 0.3673, 0.9091, 0.37, 0.9273, 0.3673, 0.9406, 0.36, 0.9455, 0.35, 0.9406, 0.34, 0.9273, 0.3327, 0.9091, 0.33, 0.8909, 0.2673, 0.9091, 0.27, 0.9273, 0.2673, 0.9406, 0.26, 0.9455, 0.25, 0.9406, 0.24, 0.9273, 0.2327, 0.9091, 0.23, 0.8909, 0.1673, 0.9091, 0.17, 0.9273, 0.1673, 0.9406, 0.16, 0.9455, 0.15, 0.9406, 0.14, 1.0, 3.755e-08, 0.9406, 0.84, 0.9273, 0.8327, 0.9091, 0.83, 0.9273, 0.7673, 0.9406, 0.76, 0.9455, 0.75, 0.9406, 0.74, 0.9273, 0.7327, 0.9091, 0.73, 0.8909, 0.7327, 0.8776, 0.74, 0.8727, 0.75, 0.1364, 0.69, 0.0, 0.0, 1.0, 0.0, 1.0, 1.0, 0.0, 1.0, 0.0, 0.0, 1.0, 0.0, 1.0, 1.0, 0.0, 1.0, 0.0, 0.0, 1.0, 0.0, 1.0, 1.0, 0.0, 1.0, 0.0, 0.0, 1.0, 0.0, 1.0, 1.0, 0.0, 1.0, 0.0, 0.0, 1.0, 0.0, 1.0, 1.0, 0.0, 1.0, 0.0, 0.0, 1.0, 0.0, 1.0, 1.0, 0.0, 1.0, 0.0, 0.0, 1.0, 0.0, 1.0, 1.0, 0.0, 1.0, 0.0, 0.0, 1.0, 0.0, 1.0, 1.0, 0.0, 1.0, 0.1273, 0.15, 0.1224, 0.14, 0.1091, 0.1327, 0.09091, 0.13, 0.05942, 0.06, 0.07273, 0.06732, 0.09091, 0.07, 0.1091, 0.06732, 0.1224, 0.06, 0.1273, 0.05, 0.1224, 0.04, 0.1091, 0.03268, 0.09091, 0.03, 0.0, 1.502e-07, 0.3568, 7.509e-08, 1.0, 0.0, 0.1273, 0.25, 0.1224, 0.24, 0.1091, 0.2327, 0.09091, 0.23, 0.1091, 0.1673, 0.1224, 0.16, 0.0, 0.0, 1.0, 0.0, 1.0, 1.0, 0.0, 1.0, 0.0, 0.0, 1.0, 0.0, 1.0, 1.0, 0.0, 1.0, 0.0, 0.0, 1.0, 0.0, 1.0, 1.0, 0.0, 1.0, 0.0, 0.0, 1.0, 0.0, 1.0, 1.0, 0.0, 1.0, 0.0, 0.0, 1.0, 0.0, 1.0, 1.0, 0.0, 1.0, 0.0, 0.0, 1.0, 0.0, 1.0, 1.0, 0.0, 1.0, 0.0, 0.0, 1.0, 0.0, 1.0, 1.0, 0.0, 1.0, 0.0, 0.0, 1.0, 0.0, 1.0, 1.0, 0.0, 1.0, 0.3794, 0.855, 0.3818, 0.85, 0.8727, 0.85, 0.8776, 0.86, 0.8909, 0.8673, 0.9091, 0.87, 0.9091, 0.93, 0.8909, 0.9327, 0.8776, 0.94, 0.3636, 0.86, 0.3727, 0.8587, 0.0, 0.0, 1.0, 0.0, 1.0, 1.0, 0.0, 1.0, 0.0, 0.0, 1.0, 0.0, 1.0, 1.0, 0.0, 1.0, 0.0, 0.0, 1.0, 0.0, 1.0, 1.0, 0.0, 1.0, 0.0, 0.0, 1.0, 0.0, 1.0, 1.0, 0.0, 1.0, 0.0, 0.0, 1.0, 0.0, 1.0, 1.0, 0.0, 1.0, 0.0, 0.0, 1.0, 0.0, 1.0, 1.0, 0.0, 1.0, 0.0, 0.0, 1.0, 0.0, 1.0, 1.0, 0.0, 1.0, 0.0, 0.0, 1.0, 0.0, 1.0, 1.0, 0.0, 1.0, 0.0, 0.0, 1.0, 0.0, 1.0, 1.0, 0.0, 1.0, 0.0, 0.0, 1.0, 0.0, 1.0, 1.0, 0.0, 1.0, 0.0, 0.0, 1.0, 0.0, 1.0, 1.0, 0.0, 1.0, 0.0, 0.0, 1.0, 0.0, 1.0, 1.0, 0.0, 1.0, 0.0, 0.0, 1.0, 0.0, 1.0, 1.0, 0.0, 1.0, 0.0, 0.0, 1.0, 0.0, 1.0, 1.0, 0.0, 1.0, 0.0, 0.0, 1.0, 0.0, 1.0, 1.0, 0.0, 1.0, 0.0, 0.0, 1.0, 0.0, 1.0, 1.0, 0.0, 1.0, 0.0, 0.0, 1.0, 0.0, 1.0, 1.0, 0.0, 1.0, 0.0, 0.0, 1.0, 0.0, 1.0, 1.0, 0.0, 1.0, 0.0, 0.0, 1.0, 0.0, 1.0, 1.0, 0.0, 1.0, 0.0, 0.0, 1.0, 0.0, 1.0, 1.0, 0.0, 1.0, 0.0, 0.0, 1.0, 0.0, 1.0, 1.0, 0.0, 1.0, 0.0, 0.0, 1.0, 0.0, 1.0, 1.0, 0.0, 1.0, 0.0, 0.0, 1.0, 0.0, 1.0, 1.0, 0.0, 1.0, 0.0, 0.0, 1.0, 0.0, 1.0, 1.0, 0.0, 1.0, 0.0, 0.0, 1.0, 0.0, 1.0, 1.0, 0.0, 1.0, 0.0, 0.0, 1.0, 0.0, 1.0, 1.0, 0.0, 1.0, 0.0, 0.0, 1.0, 0.0, 1.0, 1.0, 0.0, 1.0, 0.0, 0.0, 1.0, 0.0, 1.0, 1.0, 0.0, 1.0, 0.0, 0.0, 1.0, 0.0, 1.0, 1.0, 0.0, 1.0, 0.0, 0.0, 1.0, 0.0, 1.0, 1.0, 0.0, 1.0, 0.0, 0.0, 1.0, 0.0, 1.0, 1.0, 0.0, 1.0, 0.0, 0.0, 1.0, 0.0, 1.0, 1.0, 0.0, 1.0, 0.0, 0.0, 1.0, 0.0, 1.0, 1.0, 0.0, 1.0, 0.0, 0.0, 1.0, 0.0, 1.0, 1.0, 0.0, 1.0, 0.0, 0.0, 1.0, 0.0, 1.0, 1.0, 0.0, 1.0, 0.0, 0.0, 1.0, 0.0, 1.0, 1.0, 0.0, 1.0, 0.0, 0.0, 1.0, 0.0, 1.0, 1.0, 0.0, 1.0, 0.0, 0.0, 1.0, 0.0, 1.0, 1.0, 0.0, 1.0, 0.0, 0.0, 1.0, 0.0, 1.0, 1.0, 0.0, 1.0, 0.0, 0.0, 1.0, 0.0, 1.0, 1.0, 0.0, 1.0, 0.0, 0.0, 1.0, 0.0, 1.0, 1.0, 0.0, 1.0, 0.0, 0.0, 1.0, 0.0, 1.0, 1.0, 0.0, 1.0, 0.0, 0.0, 1.0, 0.0, 1.0, 1.0, 0.0, 1.0, 0.0, 0.0, 1.0, 0.0, 1.0, 1.0, 0.0, 1.0, 0.0, 0.0, 1.0, 0.0, 1.0, 1.0, 0.0, 1.0, 0.0, 0.0, 1.0, 0.0, 1.0, 1.0, 0.0, 1.0, 0.0, 0.0, 1.0, 0.0, 1.0, 1.0, 0.0, 1.0, 0.0, 0.0, 1.0, 0.0, 1.0, 1.0, 0.0, 1.0, 0.0, 0.0, 1.0, 0.0, 1.0, 1.0, 0.0, 1.0, 0.0, 0.0, 1.0, 0.0, 1.0, 1.0, 0.0, 1.0, 0.0, 0.0, 1.0, 0.0, 1.0, 1.0, 0.0, 1.0, 0.0, 0.0, 1.0, 0.0, 1.0, 1.0, 0.0, 1.0, 0.0, 0.0, 1.0, 0.0, 1.0, 1.0, 0.0, 1.0, 0.0, 0.0, 1.0, 0.0, 1.0, 1.0, 0.0, 1.0, 0.0, 0.0, 1.0, 0.0, 1.0, 1.0, 0.0, 1.0, 0.0, 0.0, 1.0, 0.0, 1.0, 1.0, 0.0, 1.0, 0.0, 0.0, 1.0, 0.0, 1.0, 1.0, 0.0, 1.0, 0.0, 0.0, 1.0, 0.0, 1.0, 1.0, 0.0, 1.0, 0.0, 0.0, 1.0, 0.0, 1.0, 1.0, 0.0, 1.0, 0.0, 0.0, 1.0, 0.0, 1.0, 1.0, 0.0, 1.0, 0.0, 0.0, 1.0, 0.0, 1.0, 1.0, 0.0, 1.0, 0.0, 0.0, 1.0, 0.0, 1.0, 1.0, 0.0, 1.0, 0.0, 0.0, 1.0, 0.0, 1.0, 1.0, 0.0, 1.0, 0.5545, 0.575, 0.557, 0.58, 0.5636, 0.5837, 0.5727, 0.585, 0.1091, 0.6327, 0.09091, 0.63, 0.07273, 0.5673, 0.09091, 0.57, 0.1091, 0.5673, 0.1224, 0.56, 0.1273, 0.55, 0.1224, 0.54, 0.1091, 0.5327, 0.09091, 0.53, 0.09091, 0.47, 0.5, 0.4963, 0.4933, 0.5, 0.4909, 0.505, 0.4933, 0.51, 0.5, 0.5137, 0.5091, 0.515, 0.5182, 0.5137, 0.5248, 0.51, 0.5273, 0.505, 0.5248, 0.5, 0.5182, 0.4963, 0.5091, 0.495, 0.6364, 0.46, 0.6455, 0.4587, 0.5727, 0.565, 0.5636, 0.5663, 0.557, 0.57, 0.0, 0.0, 1.0, 0.0, 1.0, 1.0, 0.0, 1.0, 0.0, 0.0, 1.0, 0.0, 1.0, 1.0, 0.0, 1.0, 0.0, 0.0, 1.0, 0.0, 1.0, 1.0, 0.0, 1.0, 0.0, 0.0, 1.0, 0.0, 1.0, 1.0, 0.0, 1.0, 0.0, 0.0, 1.0, 0.0, 1.0, 1.0, 0.0, 1.0, 0.0, 0.0, 1.0, 0.0, 1.0, 1.0, 0.0, 1.0, 0.0, 0.0, 1.0, 0.0, 1.0, 1.0, 0.0, 1.0, 0.0, 0.0, 1.0, 0.0, 1.0, 1.0, 0.0, 1.0, 0.0, 0.0, 1.0, 0.0, 1.0, 1.0, 0.0, 1.0, 0.0, 0.0, 1.0, 0.0, 1.0, 1.0, 0.0, 1.0, 0.0, 0.0, 1.0, 0.0, 1.0, 1.0, 0.0, 1.0, 0.0, 0.0, 1.0, 0.0, 1.0, 1.0, 0.0, 1.0, 0.0, 0.0, 1.0, 0.0, 1.0, 1.0, 0.0, 1.0, 0.0, 0.0, 1.0, 0.0, 1.0, 1.0, 0.0, 1.0, 0.0, 0.0, 1.0, 0.0, 1.0, 1.0, 0.0, 1.0, 0.0, 0.0, 1.0, 0.0, 1.0, 1.0, 0.0, 1.0, 0.0, 0.0, 1.0, 0.0, 1.0, 1.0, 0.0, 1.0, 0.0, 0.0, 1.0, 0.0, 1.0, 1.0, 0.0, 1.0, 0.0, 0.0, 1.0, 0.0, 1.0, 1.0, 0.0, 1.0, 0.0, 0.0, 1.0, 0.0, 1.0, 1.0, 0.0, 1.0, 0.0, 0.0, 1.0, 0.0, 1.0, 1.0, 0.0, 1.0, 0.0, 0.0, 1.0, 0.0, 1.0, 1.0, 0.0, 1.0, 0.0, 0.0, 1.0, 0.0, 1.0, 1.0, 0.0, 1.0, 0.0, 0.0, 1.0, 0.0, 1.0, 1.0, 0.0, 1.0, 0.0, 0.0, 1.0, 0.0, 1.0, 1.0, 0.0, 1.0, 0.0, 0.0, 1.0, 0.0, 1.0, 1.0, 0.0, 1.0, 0.0, 0.0, 1.0, 0.0, 1.0, 1.0, 0.0, 1.0, 0.0, 0.0, 1.0, 0.0, 1.0, 1.0, 0.0, 1.0, 0.0, 0.0, 1.0, 0.0, 1.0, 1.0, 0.0, 1.0, 0.0, 0.0, 1.0, 0.0, 1.0, 1.0, 0.0, 1.0, 0.0, 0.0, 1.0, 0.0, 1.0, 1.0, 0.0, 1.0, 0.0, 0.0, 1.0, 0.0, 1.0, 1.0, 0.0, 1.0, 0.0, 0.0, 1.0, 0.0, 1.0, 1.0, 0.0, 1.0, 0.0, 0.0, 1.0, 0.0, 1.0, 1.0, 0.0, 1.0, 0.0, 0.0, 1.0, 0.0, 1.0, 1.0, 0.0, 1.0, 0.0, 1.0, 0.0, 0.0, 0.0, 0.0, 0.0, 1.0, 1.0, 1.0, 0.0, 1.0, 0.0, 1.0, 1.0, 1.0, 0.0, 0.0, 1.0, 0.0, 1.0, 0.0, 0.0, 0.0, 1.0, 0.0, 1.0, 1.0, 1.0, 1.0, 1.0, 0.0, 0.0, 0.0, 1.0, 0.0, 1.0, 1.0, 0.0, 1.0, 0.5, 1.0, 0.933, 0.75, 0.933, 0.25, 0.5, 0.0, 0.06699, 0.25, 0.06699, 0.75])
me_max3232_breakout_v01.materials.append(mat_board_001)
me_max3232_breakout_v01.materials.append(mat_top_silk_001)
me_max3232_breakout_v01.materials.append(mat_bot_silk_001)
me_max3232_breakout_v01.materials.append(mat_black_ic_001)
me_max3232_breakout_v01.use_remesh_preserve_volume = False
me_max3232_breakout_v01.use_remesh_preserve_attributes = False
me_max3232_breakout_v01.use_mirror_vertex_groups = False
me_max3232_breakout_v01.update()

# ---- objects
ob_max3232_breakout_v01 = bpy.data.objects.new('MAX3232 Breakout v01', me_max3232_breakout_v01)
ob_camera = bpy.data.objects.new('Camera', cam_camera)

# ---- transforms, parenting, visibility, modifiers, constraints
ob_max3232_breakout_v01.location = (0.0, 0.0, 0.0)
ob_max3232_breakout_v01.rotation_euler = (-3.142, 3.142, -1.32e-14)
ob_max3232_breakout_v01.lineart.crease_threshold = 0.0
ob_camera.location = (7.481, -6.508, 5.344)
ob_camera.rotation_euler = (1.109, 0.01082, 0.8149)
ob_camera.lock_rotations_4d = False
ob_camera.empty_display_type = 'ARROWS'
ob_camera.color = (0.0, 0.0, 0.0, 0.0)
ob_camera.display_type = 'WIRE'
ob_camera.lineart.crease_threshold = 0.0

# ---- collection membership
col_collection_1.objects.link(ob_max3232_breakout_v01)
col_collection_1.objects.link(ob_camera)

# ---- scene / render settings (as saved in the file)
scene.camera = ob_camera
scene.frame_start = 1; scene.frame_end = 250; scene.frame_set(1)
scene.render.engine = 'BLENDER_EEVEE_NEXT'
scene.render.resolution_percentage = 50
scene.render.dither_intensity = 0.0
scene.cycles.use_denoising = False
scene.cycles.samples = 10
scene.cycles.sampling_pattern = 'TABULATED_SOBOL'
scene.cycles.light_sampling_threshold = 0.0
scene.cycles.use_adaptive_sampling = False
scene.cycles.use_light_tree = False
scene.cycles.blur_glossy = 0.0
scene.cycles.pixel_filter_type = 'GAUSSIAN'
scene.cycles.sample_clamp_indirect = 0.0
scene.view_settings.view_transform = 'Raw'
bpy.context.view_layer.update()

# ---- added for rendering (the .blend has no usable light): sun
light_auto_sun = bpy.data.lights.new('AutoSun', 'SUN')
light_auto_sun.energy = 3.0
light_auto_sun.angle = 0.0523599
ob_auto_sun = bpy.data.objects.new('AutoSun', light_auto_sun)
scene.collection.objects.link(ob_auto_sun)
ob_auto_sun.rotation_euler = (0.872665, 0.174533, 0.523599)
bpy.context.view_layer.update()

